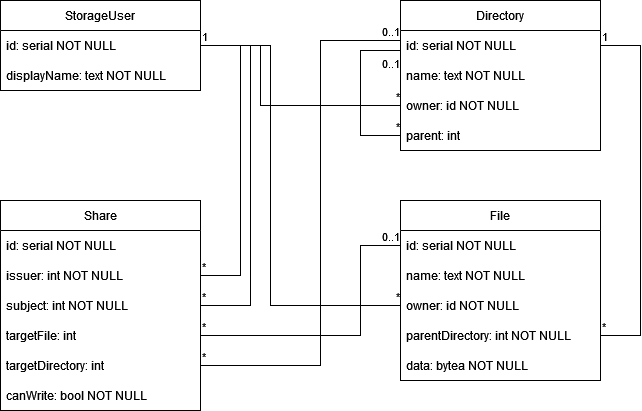

The diagram above was exported from draw.io. Its source (the exported page's mxGraphModel, read from the mxfile embedded in the PNG):
<mxGraphModel dx="703" dy="593" grid="1" gridSize="10" guides="1" tooltips="1" connect="1" arrows="1" fold="1" page="1" pageScale="1" pageWidth="827" pageHeight="1169" math="0" shadow="0">
  <root>
    <mxCell id="0" />
    <mxCell id="1" parent="0" />
    <mxCell id="UxKKJHwO2CyS_UUntvFy-1" value="File" style="swimlane;fontStyle=0;childLayout=stackLayout;horizontal=1;startSize=30;horizontalStack=0;resizeParent=1;resizeParentMax=0;resizeLast=0;collapsible=1;marginBottom=0;whiteSpace=wrap;html=1;" parent="1" vertex="1">
      <mxGeometry x="440" y="240" width="200" height="180" as="geometry" />
    </mxCell>
    <mxCell id="UxKKJHwO2CyS_UUntvFy-2" value="id: serial NOT NULL" style="text;strokeColor=none;fillColor=none;align=left;verticalAlign=middle;spacingLeft=4;spacingRight=4;overflow=hidden;points=[[0,0.5],[1,0.5]];portConstraint=eastwest;rotatable=0;whiteSpace=wrap;html=1;" parent="UxKKJHwO2CyS_UUntvFy-1" vertex="1">
      <mxGeometry y="30" width="200" height="30" as="geometry" />
    </mxCell>
    <mxCell id="UxKKJHwO2CyS_UUntvFy-3" value="name: text NOT NULL" style="text;strokeColor=none;fillColor=none;align=left;verticalAlign=middle;spacingLeft=4;spacingRight=4;overflow=hidden;points=[[0,0.5],[1,0.5]];portConstraint=eastwest;rotatable=0;whiteSpace=wrap;html=1;" parent="UxKKJHwO2CyS_UUntvFy-1" vertex="1">
      <mxGeometry y="60" width="200" height="30" as="geometry" />
    </mxCell>
    <mxCell id="UxKKJHwO2CyS_UUntvFy-45" value="owner: id NOT NULL" style="text;strokeColor=none;fillColor=none;align=left;verticalAlign=middle;spacingLeft=4;spacingRight=4;overflow=hidden;points=[[0,0.5],[1,0.5]];portConstraint=eastwest;rotatable=0;whiteSpace=wrap;html=1;" parent="UxKKJHwO2CyS_UUntvFy-1" vertex="1">
      <mxGeometry y="90" width="200" height="30" as="geometry" />
    </mxCell>
    <mxCell id="UxKKJHwO2CyS_UUntvFy-4" value="parentDirectory: int NOT NULL" style="text;strokeColor=none;fillColor=none;align=left;verticalAlign=middle;spacingLeft=4;spacingRight=4;overflow=hidden;points=[[0,0.5],[1,0.5]];portConstraint=eastwest;rotatable=0;whiteSpace=wrap;html=1;" parent="UxKKJHwO2CyS_UUntvFy-1" vertex="1">
      <mxGeometry y="120" width="200" height="30" as="geometry" />
    </mxCell>
    <mxCell id="UxKKJHwO2CyS_UUntvFy-24" value="data: bytea NOT NULL" style="text;strokeColor=none;fillColor=none;align=left;verticalAlign=middle;spacingLeft=4;spacingRight=4;overflow=hidden;points=[[0,0.5],[1,0.5]];portConstraint=eastwest;rotatable=0;whiteSpace=wrap;html=1;" parent="UxKKJHwO2CyS_UUntvFy-1" vertex="1">
      <mxGeometry y="150" width="200" height="30" as="geometry" />
    </mxCell>
    <mxCell id="UxKKJHwO2CyS_UUntvFy-5" value="Directory" style="swimlane;fontStyle=0;childLayout=stackLayout;horizontal=1;startSize=30;horizontalStack=0;resizeParent=1;resizeParentMax=0;resizeLast=0;collapsible=1;marginBottom=0;whiteSpace=wrap;html=1;" parent="1" vertex="1">
      <mxGeometry x="440" y="40" width="200" height="150" as="geometry" />
    </mxCell>
    <mxCell id="UxKKJHwO2CyS_UUntvFy-6" value="id: serial NOT NULL" style="text;strokeColor=none;fillColor=none;align=left;verticalAlign=middle;spacingLeft=4;spacingRight=4;overflow=hidden;points=[[0,0.5],[1,0.5]];portConstraint=eastwest;rotatable=0;whiteSpace=wrap;html=1;" parent="UxKKJHwO2CyS_UUntvFy-5" vertex="1">
      <mxGeometry y="30" width="200" height="30" as="geometry" />
    </mxCell>
    <mxCell id="UxKKJHwO2CyS_UUntvFy-7" value="name: text NOT NULL" style="text;strokeColor=none;fillColor=none;align=left;verticalAlign=middle;spacingLeft=4;spacingRight=4;overflow=hidden;points=[[0,0.5],[1,0.5]];portConstraint=eastwest;rotatable=0;whiteSpace=wrap;html=1;" parent="UxKKJHwO2CyS_UUntvFy-5" vertex="1">
      <mxGeometry y="60" width="200" height="30" as="geometry" />
    </mxCell>
    <mxCell id="UxKKJHwO2CyS_UUntvFy-44" value="owner: id NOT NULL" style="text;strokeColor=none;fillColor=none;align=left;verticalAlign=middle;spacingLeft=4;spacingRight=4;overflow=hidden;points=[[0,0.5],[1,0.5]];portConstraint=eastwest;rotatable=0;whiteSpace=wrap;html=1;" parent="UxKKJHwO2CyS_UUntvFy-5" vertex="1">
      <mxGeometry y="90" width="200" height="30" as="geometry" />
    </mxCell>
    <mxCell id="UxKKJHwO2CyS_UUntvFy-8" value="parent: int" style="text;strokeColor=none;fillColor=none;align=left;verticalAlign=middle;spacingLeft=4;spacingRight=4;overflow=hidden;points=[[0,0.5],[1,0.5]];portConstraint=eastwest;rotatable=0;whiteSpace=wrap;html=1;" parent="UxKKJHwO2CyS_UUntvFy-5" vertex="1">
      <mxGeometry y="120" width="200" height="30" as="geometry" />
    </mxCell>
    <mxCell id="UxKKJHwO2CyS_UUntvFy-37" value="" style="endArrow=none;html=1;rounded=0;endFill=0;" parent="UxKKJHwO2CyS_UUntvFy-5" source="UxKKJHwO2CyS_UUntvFy-8" edge="1">
      <mxGeometry relative="1" as="geometry">
        <mxPoint x="-56" y="540" as="sourcePoint" />
        <mxPoint y="50" as="targetPoint" />
        <Array as="points">
          <mxPoint x="-40" y="135" />
          <mxPoint x="-40" y="50" />
        </Array>
      </mxGeometry>
    </mxCell>
    <mxCell id="UxKKJHwO2CyS_UUntvFy-38" value="*" style="edgeLabel;resizable=0;html=1;align=right;verticalAlign=bottom;" parent="UxKKJHwO2CyS_UUntvFy-37" connectable="0" vertex="1">
      <mxGeometry x="-1" relative="1" as="geometry" />
    </mxCell>
    <mxCell id="UxKKJHwO2CyS_UUntvFy-39" value="0..1" style="edgeLabel;resizable=0;html=1;align=right;verticalAlign=top;" parent="UxKKJHwO2CyS_UUntvFy-37" connectable="0" vertex="1">
      <mxGeometry x="1" relative="1" as="geometry" />
    </mxCell>
    <mxCell id="UxKKJHwO2CyS_UUntvFy-9" value="StorageUser" style="swimlane;fontStyle=0;childLayout=stackLayout;horizontal=1;startSize=30;horizontalStack=0;resizeParent=1;resizeParentMax=0;resizeLast=0;collapsible=1;marginBottom=0;whiteSpace=wrap;html=1;" parent="1" vertex="1">
      <mxGeometry x="40" y="40" width="200" height="90" as="geometry" />
    </mxCell>
    <mxCell id="UxKKJHwO2CyS_UUntvFy-10" value="id: serial NOT NULL" style="text;strokeColor=none;fillColor=none;align=left;verticalAlign=middle;spacingLeft=4;spacingRight=4;overflow=hidden;points=[[0,0.5],[1,0.5]];portConstraint=eastwest;rotatable=0;whiteSpace=wrap;html=1;" parent="UxKKJHwO2CyS_UUntvFy-9" vertex="1">
      <mxGeometry y="30" width="200" height="30" as="geometry" />
    </mxCell>
    <mxCell id="UxKKJHwO2CyS_UUntvFy-11" value="displayName: text NOT NULL" style="text;strokeColor=none;fillColor=none;align=left;verticalAlign=middle;spacingLeft=4;spacingRight=4;overflow=hidden;points=[[0,0.5],[1,0.5]];portConstraint=eastwest;rotatable=0;whiteSpace=wrap;html=1;" parent="UxKKJHwO2CyS_UUntvFy-9" vertex="1">
      <mxGeometry y="60" width="200" height="30" as="geometry" />
    </mxCell>
    <mxCell id="UxKKJHwO2CyS_UUntvFy-13" value="Share" style="swimlane;fontStyle=0;childLayout=stackLayout;horizontal=1;startSize=30;horizontalStack=0;resizeParent=1;resizeParentMax=0;resizeLast=0;collapsible=1;marginBottom=0;whiteSpace=wrap;html=1;" parent="1" vertex="1">
      <mxGeometry x="40" y="240" width="200" height="210" as="geometry" />
    </mxCell>
    <mxCell id="UxKKJHwO2CyS_UUntvFy-14" value="id: serial NOT NULL" style="text;strokeColor=none;fillColor=none;align=left;verticalAlign=middle;spacingLeft=4;spacingRight=4;overflow=hidden;points=[[0,0.5],[1,0.5]];portConstraint=eastwest;rotatable=0;whiteSpace=wrap;html=1;" parent="UxKKJHwO2CyS_UUntvFy-13" vertex="1">
      <mxGeometry y="30" width="200" height="30" as="geometry" />
    </mxCell>
    <mxCell id="UxKKJHwO2CyS_UUntvFy-18" value="issuer: int NOT NULL" style="text;strokeColor=none;fillColor=none;align=left;verticalAlign=middle;spacingLeft=4;spacingRight=4;overflow=hidden;points=[[0,0.5],[1,0.5]];portConstraint=eastwest;rotatable=0;whiteSpace=wrap;html=1;" parent="UxKKJHwO2CyS_UUntvFy-13" vertex="1">
      <mxGeometry y="60" width="200" height="30" as="geometry" />
    </mxCell>
    <mxCell id="UxKKJHwO2CyS_UUntvFy-19" value="subject: int NOT NULL" style="text;strokeColor=none;fillColor=none;align=left;verticalAlign=middle;spacingLeft=4;spacingRight=4;overflow=hidden;points=[[0,0.5],[1,0.5]];portConstraint=eastwest;rotatable=0;whiteSpace=wrap;html=1;" parent="UxKKJHwO2CyS_UUntvFy-13" vertex="1">
      <mxGeometry y="90" width="200" height="30" as="geometry" />
    </mxCell>
    <mxCell id="UxKKJHwO2CyS_UUntvFy-17" value="targetFile: int" style="text;strokeColor=none;fillColor=none;align=left;verticalAlign=middle;spacingLeft=4;spacingRight=4;overflow=hidden;points=[[0,0.5],[1,0.5]];portConstraint=eastwest;rotatable=0;whiteSpace=wrap;html=1;" parent="UxKKJHwO2CyS_UUntvFy-13" vertex="1">
      <mxGeometry y="120" width="200" height="30" as="geometry" />
    </mxCell>
    <mxCell id="UxKKJHwO2CyS_UUntvFy-16" value="targetDirectory: int" style="text;strokeColor=none;fillColor=none;align=left;verticalAlign=middle;spacingLeft=4;spacingRight=4;overflow=hidden;points=[[0,0.5],[1,0.5]];portConstraint=eastwest;rotatable=0;whiteSpace=wrap;html=1;" parent="UxKKJHwO2CyS_UUntvFy-13" vertex="1">
      <mxGeometry y="150" width="200" height="30" as="geometry" />
    </mxCell>
    <mxCell id="hQOVc1WOOjiJGeHiyIxn-1" value="canWrite: bool NOT NULL" style="text;strokeColor=none;fillColor=none;align=left;verticalAlign=middle;spacingLeft=4;spacingRight=4;overflow=hidden;points=[[0,0.5],[1,0.5]];portConstraint=eastwest;rotatable=0;whiteSpace=wrap;html=1;" vertex="1" parent="UxKKJHwO2CyS_UUntvFy-13">
      <mxGeometry y="180" width="200" height="30" as="geometry" />
    </mxCell>
    <mxCell id="UxKKJHwO2CyS_UUntvFy-20" value="" style="endArrow=none;html=1;rounded=0;endFill=0;" parent="1" source="UxKKJHwO2CyS_UUntvFy-10" target="UxKKJHwO2CyS_UUntvFy-18" edge="1">
      <mxGeometry relative="1" as="geometry">
        <mxPoint x="350" y="490" as="sourcePoint" />
        <mxPoint x="510" y="490" as="targetPoint" />
        <Array as="points">
          <mxPoint x="280" y="85" />
          <mxPoint x="280" y="315" />
        </Array>
      </mxGeometry>
    </mxCell>
    <mxCell id="UxKKJHwO2CyS_UUntvFy-22" value="1" style="edgeLabel;resizable=0;html=1;align=left;verticalAlign=bottom;" parent="UxKKJHwO2CyS_UUntvFy-20" connectable="0" vertex="1">
      <mxGeometry x="-1" relative="1" as="geometry" />
    </mxCell>
    <mxCell id="UxKKJHwO2CyS_UUntvFy-23" value="*" style="edgeLabel;resizable=0;html=1;align=left;verticalAlign=bottom;" parent="UxKKJHwO2CyS_UUntvFy-20" connectable="0" vertex="1">
      <mxGeometry x="1" relative="1" as="geometry" />
    </mxCell>
    <mxCell id="UxKKJHwO2CyS_UUntvFy-25" value="" style="endArrow=none;html=1;rounded=0;endFill=0;" parent="1" source="UxKKJHwO2CyS_UUntvFy-10" target="UxKKJHwO2CyS_UUntvFy-19" edge="1">
      <mxGeometry relative="1" as="geometry">
        <mxPoint x="344" y="490" as="sourcePoint" />
        <mxPoint x="504" y="490" as="targetPoint" />
        <Array as="points">
          <mxPoint x="290" y="85" />
          <mxPoint x="290" y="345" />
        </Array>
      </mxGeometry>
    </mxCell>
    <mxCell id="UxKKJHwO2CyS_UUntvFy-26" value="1" style="edgeLabel;resizable=0;html=1;align=left;verticalAlign=bottom;" parent="UxKKJHwO2CyS_UUntvFy-25" connectable="0" vertex="1">
      <mxGeometry x="-1" relative="1" as="geometry" />
    </mxCell>
    <mxCell id="UxKKJHwO2CyS_UUntvFy-27" value="*" style="edgeLabel;resizable=0;html=1;align=left;verticalAlign=bottom;" parent="UxKKJHwO2CyS_UUntvFy-25" connectable="0" vertex="1">
      <mxGeometry x="1" relative="1" as="geometry" />
    </mxCell>
    <mxCell id="UxKKJHwO2CyS_UUntvFy-28" value="" style="endArrow=none;html=1;rounded=0;endFill=0;" parent="1" target="UxKKJHwO2CyS_UUntvFy-16" edge="1">
      <mxGeometry relative="1" as="geometry">
        <mxPoint x="440" y="80" as="sourcePoint" />
        <mxPoint x="500" y="510" as="targetPoint" />
        <Array as="points">
          <mxPoint x="360" y="80" />
          <mxPoint x="360" y="405" />
        </Array>
      </mxGeometry>
    </mxCell>
    <mxCell id="UxKKJHwO2CyS_UUntvFy-29" value="0..1" style="edgeLabel;resizable=0;html=1;align=right;verticalAlign=bottom;" parent="UxKKJHwO2CyS_UUntvFy-28" connectable="0" vertex="1">
      <mxGeometry x="-1" relative="1" as="geometry">
        <mxPoint as="offset" />
      </mxGeometry>
    </mxCell>
    <mxCell id="UxKKJHwO2CyS_UUntvFy-30" value="*" style="edgeLabel;resizable=0;html=1;align=left;verticalAlign=bottom;" parent="UxKKJHwO2CyS_UUntvFy-28" connectable="0" vertex="1">
      <mxGeometry x="1" relative="1" as="geometry" />
    </mxCell>
    <mxCell id="UxKKJHwO2CyS_UUntvFy-31" value="" style="endArrow=none;html=1;rounded=0;endFill=0;" parent="1" source="UxKKJHwO2CyS_UUntvFy-2" target="UxKKJHwO2CyS_UUntvFy-17" edge="1">
      <mxGeometry relative="1" as="geometry">
        <mxPoint x="320" y="450" as="sourcePoint" />
        <mxPoint x="480" y="450" as="targetPoint" />
        <Array as="points">
          <mxPoint x="400" y="285" />
          <mxPoint x="400" y="375" />
        </Array>
      </mxGeometry>
    </mxCell>
    <mxCell id="UxKKJHwO2CyS_UUntvFy-32" value="0..1" style="edgeLabel;resizable=0;html=1;align=right;verticalAlign=bottom;" parent="UxKKJHwO2CyS_UUntvFy-31" connectable="0" vertex="1">
      <mxGeometry x="-1" relative="1" as="geometry" />
    </mxCell>
    <mxCell id="UxKKJHwO2CyS_UUntvFy-33" value="*" style="edgeLabel;resizable=0;html=1;align=left;verticalAlign=bottom;" parent="UxKKJHwO2CyS_UUntvFy-31" connectable="0" vertex="1">
      <mxGeometry x="1" relative="1" as="geometry" />
    </mxCell>
    <mxCell id="UxKKJHwO2CyS_UUntvFy-40" value="" style="endArrow=none;html=1;rounded=0;endFill=0;" parent="1" source="UxKKJHwO2CyS_UUntvFy-4" target="UxKKJHwO2CyS_UUntvFy-6" edge="1">
      <mxGeometry relative="1" as="geometry">
        <mxPoint x="540" y="584" as="sourcePoint" />
        <mxPoint x="770" y="260" as="targetPoint" />
        <Array as="points">
          <mxPoint x="680" y="375" />
          <mxPoint x="680" y="85" />
        </Array>
      </mxGeometry>
    </mxCell>
    <mxCell id="UxKKJHwO2CyS_UUntvFy-41" value="*" style="edgeLabel;resizable=0;html=1;align=left;verticalAlign=bottom;" parent="UxKKJHwO2CyS_UUntvFy-40" connectable="0" vertex="1">
      <mxGeometry x="-1" relative="1" as="geometry" />
    </mxCell>
    <mxCell id="UxKKJHwO2CyS_UUntvFy-42" value="1" style="edgeLabel;resizable=0;html=1;align=left;verticalAlign=bottom;" parent="UxKKJHwO2CyS_UUntvFy-40" connectable="0" vertex="1">
      <mxGeometry x="1" relative="1" as="geometry" />
    </mxCell>
    <mxCell id="UxKKJHwO2CyS_UUntvFy-46" value="" style="endArrow=none;html=1;rounded=0;endFill=0;" parent="1" source="UxKKJHwO2CyS_UUntvFy-44" target="UxKKJHwO2CyS_UUntvFy-10" edge="1">
      <mxGeometry relative="1" as="geometry">
        <mxPoint x="280" y="770" as="sourcePoint" />
        <mxPoint x="280" y="480" as="targetPoint" />
        <Array as="points">
          <mxPoint x="300" y="145" />
          <mxPoint x="300" y="85" />
        </Array>
      </mxGeometry>
    </mxCell>
    <mxCell id="UxKKJHwO2CyS_UUntvFy-47" value="*" style="edgeLabel;resizable=0;html=1;align=right;verticalAlign=bottom;" parent="UxKKJHwO2CyS_UUntvFy-46" connectable="0" vertex="1">
      <mxGeometry x="-1" relative="1" as="geometry" />
    </mxCell>
    <mxCell id="UxKKJHwO2CyS_UUntvFy-48" value="1" style="edgeLabel;resizable=0;html=1;align=left;verticalAlign=bottom;" parent="UxKKJHwO2CyS_UUntvFy-46" connectable="0" vertex="1">
      <mxGeometry x="1" relative="1" as="geometry" />
    </mxCell>
    <mxCell id="UxKKJHwO2CyS_UUntvFy-49" value="" style="endArrow=none;html=1;rounded=0;endFill=0;" parent="1" source="UxKKJHwO2CyS_UUntvFy-45" target="UxKKJHwO2CyS_UUntvFy-10" edge="1">
      <mxGeometry relative="1" as="geometry">
        <mxPoint x="490" y="155" as="sourcePoint" />
        <mxPoint x="250" y="95" as="targetPoint" />
        <Array as="points">
          <mxPoint x="310" y="345" />
          <mxPoint x="310" y="85" />
        </Array>
      </mxGeometry>
    </mxCell>
    <mxCell id="UxKKJHwO2CyS_UUntvFy-50" value="*" style="edgeLabel;resizable=0;html=1;align=right;verticalAlign=bottom;" parent="UxKKJHwO2CyS_UUntvFy-49" connectable="0" vertex="1">
      <mxGeometry x="-1" relative="1" as="geometry" />
    </mxCell>
    <mxCell id="UxKKJHwO2CyS_UUntvFy-51" value="1" style="edgeLabel;resizable=0;html=1;align=left;verticalAlign=bottom;" parent="UxKKJHwO2CyS_UUntvFy-49" connectable="0" vertex="1">
      <mxGeometry x="1" relative="1" as="geometry" />
    </mxCell>
  </root>
</mxGraphModel>